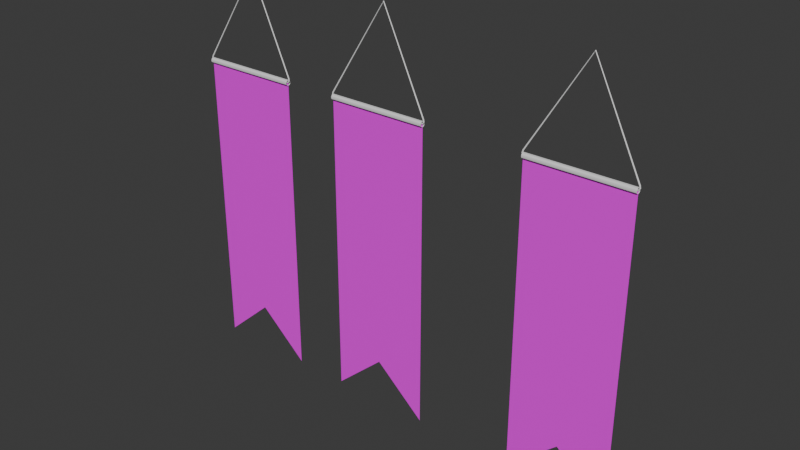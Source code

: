 # Source: BAYRAK.blend  (saved by Blender 4.0.36; exported with 4.5.12 LTS)
import bpy
from mathutils import Matrix  # noqa: F401  (used for matrix-valued properties, if any)

bpy.ops.wm.read_factory_settings(use_empty=True)
scene = bpy.context.scene
scene.name = 'Scene'

# ---- collections
col_collection = bpy.data.collections.new('Collection'); scene.collection.children.link(col_collection)

# ---- images (referenced by path relative to the original .blend; pixels are not part of the script)
import os
ASSET_DIR = os.environ.get("B2B_ASSET_DIR", "")  # directory of the original .blend (textures are referenced by path, not embedded)
HERE = os.path.dirname(os.path.abspath(__file__))  # packed textures are extracted next to this script under _unpacked/

def load_image(name, relpath, width, height, colorspace="sRGB"):
    """Load a texture the original file referenced (path relative to the .blend, or extracted next to this script)."""
    p = next((c for c in (os.path.join(HERE, relpath), os.path.join(ASSET_DIR, relpath)) if relpath and os.path.exists(c)), "")
    if p:
        img = bpy.data.images.load(p, check_existing=True)
        img.name = name
    else:  # same state as the original file: an image datablock whose file is absent (Cycles renders it pink)
        img = bpy.data.images.new(name, width, height)
        img.source = "FILE"
        img.filepath = "//" + (relpath or name)
    img.colorspace_settings.name = colorspace
    return img
img_kirlangic_bayrak_imalati_jpg = load_image('kirlangic-bayrak-imalati.jpg', 'kirlangic-bayrak-imalati.jpg', 1024, 1024, 'sRGB')
img_homepage_img_8_jpg = load_image('homepage_img_8.jpg', 'homepage_img_8.jpg', 1024, 1024, 'sRGB')

# ---- materials (node trees are filled in below, after node groups)
mat_material_001 = bpy.data.materials.new('Material.001')
mat_material_001.use_transparent_shadow = False
mat_material_003 = bpy.data.materials.new('Material.003')
mat_material_003.use_transparent_shadow = False
mat_material_005 = bpy.data.materials.new('Material.005')
mat_material_005.use_transparent_shadow = False

# ---- node groups
ng_auto_smooth = bpy.data.node_groups.new('Auto Smooth', 'GeometryNodeTree')
_s = ng_auto_smooth.interface.new_socket(name='Geometry', in_out='OUTPUT', socket_type='NodeSocketGeometry')
_s = ng_auto_smooth.interface.new_socket(name='Geometry', in_out='INPUT', socket_type='NodeSocketGeometry')
_s = ng_auto_smooth.interface.new_socket(name='Angle', in_out='INPUT', socket_type='NodeSocketFloat')
_s.subtype = 'ANGLE'
_s.min_value = 0.0
_s.max_value = 3.142
ng_auto_smooth.is_modifier = True
_N = ng_auto_smooth.nodes; _L = ng_auto_smooth.links
n0 = _N.new('NodeGroupOutput'); n0.name = 'Group Output'; n0.location = (480, -100)
n1 = _N.new('NodeGroupInput'); n1.name = 'Group Input'; n1.location = (-420, -300)
n2 = _N.new('NodeGroupInput'); n2.name = 'Group Input.001'; n2.location = (-60, -100)
n3 = _N.new('GeometryNodeSetShadeSmooth'); n3.name = 'Set Shade Smooth'; n3.location = (120, -100)
n3.domain = 'EDGE'
n4 = _N.new('GeometryNodeSetShadeSmooth'); n4.name = 'Set Shade Smooth.001'; n4.location = (300, -100)
n5 = _N.new('GeometryNodeInputMeshEdgeAngle'); n5.name = 'Edge Angle'; n5.location = (-420, -220)
n6 = _N.new('GeometryNodeInputEdgeSmooth'); n6.name = 'Is Edge Smooth'; n6.location = (-60, -160)
n7 = _N.new('GeometryNodeInputShadeSmooth'); n7.name = 'Is Face Smooth'; n7.location = (-240, -340)
n8 = _N.new('FunctionNodeBooleanMath'); n8.name = 'Boolean Math'; n8.location = (-60, -220)
n9 = _N.new('FunctionNodeCompare'); n9.name = 'Compare'; n9.location = (-240, -180)
n9.operation = 'LESS_EQUAL'
_L.new(n5.outputs[0], n9.inputs[0])
_L.new(n4.outputs[0], n0.inputs[0])
_L.new(n1.outputs[1], n9.inputs[1])
_L.new(n9.outputs[0], n8.inputs[0])
_L.new(n7.outputs[0], n8.inputs[1])
_L.new(n2.outputs[0], n3.inputs[0])
_L.new(n6.outputs[0], n3.inputs[1])
_L.new(n3.outputs[0], n4.inputs[0])
_L.new(n8.outputs[0], n3.inputs[2])
n0.is_active_output = True

# ---- material node trees
mat_material_001.use_nodes = True; mat_material_001.node_tree.nodes.clear()
_N = mat_material_001.node_tree.nodes; _L = mat_material_001.node_tree.links
n0 = _N.new('ShaderNodeBsdfPrincipled'); n0.name = 'Principled BSDF'; n0.location = (10, 300)
n0.inputs[3].default_value = 1.45
n1 = _N.new('ShaderNodeOutputMaterial'); n1.name = 'Material Output'; n1.location = (300, 300)
n2 = _N.new('ShaderNodeTexImage'); n2.name = 'Image Texture'; n2.location = (-363, 230)
n2.image = img_kirlangic_bayrak_imalati_jpg
_L.new(n0.outputs[0], n1.inputs[0])
_L.new(n2.outputs[0], n0.inputs[0])
n1.is_active_output = True
mat_material_003.use_nodes = True; mat_material_003.node_tree.nodes.clear()
_N = mat_material_003.node_tree.nodes; _L = mat_material_003.node_tree.links
n0 = _N.new('ShaderNodeBsdfPrincipled'); n0.name = 'Principled BSDF'; n0.location = (10, 300)
n0.inputs[0].default_value = (0.09465, 0.09465, 0.09465, 1.0)
n0.inputs[1].default_value = 1.0
n0.inputs[2].default_value = 0.4091
n0.inputs[3].default_value = 1.45
n0.inputs[4].default_value = 0.3909
n1 = _N.new('ShaderNodeOutputMaterial'); n1.name = 'Material Output'; n1.location = (300, 300)
_L.new(n0.outputs[0], n1.inputs[0])
n1.is_active_output = True
mat_material_005.use_nodes = True; mat_material_005.node_tree.nodes.clear()
_N = mat_material_005.node_tree.nodes; _L = mat_material_005.node_tree.links
n0 = _N.new('ShaderNodeBsdfPrincipled'); n0.name = 'Principled BSDF'; n0.location = (10, 300)
n0.inputs[3].default_value = 1.45
n1 = _N.new('ShaderNodeOutputMaterial'); n1.name = 'Material Output'; n1.location = (300, 300)
n2 = _N.new('ShaderNodeTexImage'); n2.name = 'Image Texture'; n2.location = (-363, 230)
n2.image = img_homepage_img_8_jpg
_L.new(n0.outputs[0], n1.inputs[0])
_L.new(n2.outputs[0], n0.inputs[0])
n1.is_active_output = True

# ---- world
world_world = bpy.data.worlds.new('World'); scene.world = world_world
world_world.use_nodes = True; world_world.node_tree.nodes.clear()
_N = world_world.node_tree.nodes; _L = world_world.node_tree.links
n0 = _N.new('ShaderNodeOutputWorld'); n0.name = 'World Output'; n0.location = (300, 300)
n1 = _N.new('ShaderNodeBackground'); n1.name = 'Background'; n1.location = (10, 300)
n1.inputs[0].default_value = (0.05088, 0.05088, 0.05088, 1.0)
_L.new(n1.outputs[0], n0.inputs[0])
n0.is_active_output = True
world_world.color = (0.05088, 0.05088, 0.05088)
world_world.use_sun_shadow = False
world_world.sun_shadow_jitter_overblur = 0.0

# ---- meshes
me_plane = bpy.data.meshes.new('Plane')
me_plane.from_pydata([(-0.6222, -0.00233, -1.843), (0.6222, -0.00233, -1.843), (-0.6222, -0.00233, 1.893), (0.6222, -0.00233, 1.893), (0.0, -0.00233, -1.286), (0.0, -0.00233, 1.893)], [], [(4, 5, 2, 0), (1, 3, 5, 4)])
_uv = me_plane.uv_layers.new(name='UVMap')
_uv.uv.foreach_set('vector', [0.8221, 0.2468, 0.8221, 0.8608, 0.7019, 0.8608, 0.7019, 0.1392, 0.9423, 0.1392, 0.9423, 0.8608, 0.8221, 0.8608, 0.8221, 0.2468])
me_plane.materials.append(mat_material_001)
me_plane.update()
me_plane_002 = bpy.data.meshes.new('Plane.002')
me_plane_002.from_pydata([(-0.6222, 0.02858, 0.0165), (-0.6222, 0.0165, 0.02858), (-0.6222, 1.979e-08, 0.033), (-0.6222, -0.0165, 0.02858), (-0.6222, -0.02858, 0.0165), (-0.6222, -0.033, 0.0), (-0.6222, -0.02858, -0.0165), (-0.6222, -0.0165, -0.02858), (-0.6222, -2.864e-08, -0.033), (-0.6222, 0.0165, -0.02858), (-0.6222, 0.02858, -0.0165), (-0.6222, 0.033, 0.0), (0.6222, 0.02858, 0.0165), (0.6222, 0.0165, 0.02858), (0.6222, 1.979e-08, 0.033), (0.6222, -0.0165, 0.02858), (0.6222, -0.02858, 0.0165), (0.6222, -0.033, 0.0), (0.6222, -0.02858, -0.0165), (0.6222, -0.0165, -0.02858), (0.6222, -2.864e-08, -0.033), (0.6222, 0.0165, -0.02858), (0.6222, 0.02858, -0.0165), (0.6222, 0.033, 0.0), (-0.6222, 0.02662, 0.01537), (-0.6222, 0.01537, 0.02662), (-0.6222, 1.979e-08, 0.03073), (-0.6222, -0.01537, 0.02662), (-0.6222, -0.02662, 0.01537), (-0.6222, -0.03073, -1.871e-09), (-0.6222, -0.02662, -0.01537), (-0.6222, -0.01537, -0.02662), (-0.6222, -2.846e-08, -0.03073), (-0.6222, 0.01537, -0.02662), (-0.6222, 0.02662, -0.01537), (-0.6222, 0.03073, 1.247e-09), (0.6222, 0.02662, 0.01537), (0.6222, 0.01537, 0.02662), (0.6222, 1.979e-08, 0.03073), (0.6222, -0.01537, 0.02662), (0.6222, -0.02662, 0.01537), (0.6222, -0.03073, -1.871e-09), (0.6222, -0.02662, -0.01537), (0.6222, -0.01537, -0.02662), (0.6222, -2.846e-08, -0.03073), (0.6222, 0.01537, -0.02662), (0.6222, 0.02662, -0.01537), (0.6222, 0.03073, 1.247e-09)], [], [(0, 12, 23, 11), (1, 13, 12, 0), (2, 14, 13, 1), (3, 15, 14, 2), (4, 16, 15, 3), (5, 17, 16, 4), (6, 18, 17, 5), (7, 19, 18, 6), (8, 20, 19, 7), (9, 21, 20, 8), (10, 22, 21, 9), (11, 23, 22, 10), (24, 35, 47, 36), (25, 24, 36, 37), (26, 25, 37, 38), (27, 26, 38, 39), (28, 27, 39, 40), (29, 28, 40, 41), (30, 29, 41, 42), (31, 30, 42, 43), (32, 31, 43, 44), (33, 32, 44, 45), (34, 33, 45, 46), (35, 34, 46, 47), (1, 25, 26, 2), (18, 42, 41, 17), (9, 33, 34, 10), (23, 47, 46, 22), (2, 26, 27, 3), (19, 43, 42, 18), (11, 35, 24, 0), (10, 34, 35, 11), (3, 27, 28, 4), (14, 38, 37, 13), (4, 28, 29, 5), (22, 46, 45, 21), (5, 29, 30, 6), (21, 45, 44, 20), (20, 44, 43, 19), (15, 39, 38, 14), (6, 30, 31, 7), (7, 31, 32, 8), (12, 36, 47, 23), (0, 24, 25, 1), (16, 40, 39, 15), (17, 41, 40, 16), (8, 32, 33, 9), (13, 37, 36, 12)])
me_plane_002.polygons.foreach_set('use_smooth', [True] * 48)
_uv = me_plane_002.uv_layers.new(name='UVMap')
_uv.uv.foreach_set('vector', [0.0, 1.0, 1.0, 1.0, 1.0, 0.9167, 0.0, 0.9167, 0.0, 0.08333, 1.0, 0.08333, 1.0, 0.0, 0.0, 0.0, 0.0, 0.1667, 1.0, 0.1667, 1.0, 0.08333, 0.0, 0.08333, 0.0, 0.25, 1.0, 0.25, 1.0, 0.1667, 0.0, 0.1667, 0.0, 0.3333, 1.0, 0.3333, 1.0, 0.25, 0.0, 0.25, 0.0, 0.4167, 1.0, 0.4167, 1.0, 0.3333, 0.0, 0.3333, 0.0, 0.5, 1.0, 0.5, 1.0, 0.4167, 0.0, 0.4167, 0.0, 0.5833, 1.0, 0.5833, 1.0, 0.5, 0.0, 0.5, 0.0, 0.6667, 1.0, 0.6667, 1.0, 0.5833, 0.0, 0.5833, 0.0, 0.75, 1.0, 0.75, 1.0, 0.6667, 0.0, 0.6667, 0.0, 0.8333, 1.0, 0.8333, 1.0, 0.75, 0.0, 0.75, 0.0, 0.9167, 1.0, 0.9167, 1.0, 0.8333, 0.0, 0.8333, 0.0, 1.0, 0.0, 0.9167, 1.0, 0.9167, 1.0, 1.0, 0.0, 0.08333, 0.0, 0.0, 1.0, 0.0, 1.0, 0.08333, 0.0, 0.1667, 0.0, 0.08333, 1.0, 0.08333, 1.0, 0.1667, 0.0, 0.25, 0.0, 0.1667, 1.0, 0.1667, 1.0, 0.25, 0.0, 0.3333, 0.0, 0.25, 1.0, 0.25, 1.0, 0.3333, 0.0, 0.4167, 0.0, 0.3333, 1.0, 0.3333, 1.0, 0.4167, 0.0, 0.5, 0.0, 0.4167, 1.0, 0.4167, 1.0, 0.5, 0.0, 0.5833, 0.0, 0.5, 1.0, 0.5, 1.0, 0.5833, 0.0, 0.6667, 0.0, 0.5833, 1.0, 0.5833, 1.0, 0.6667, 0.0, 0.75, 0.0, 0.6667, 1.0, 0.6667, 1.0, 0.75, 0.0, 0.8333, 0.0, 0.75, 1.0, 0.75, 1.0, 0.8333, 0.0, 0.9167, 0.0, 0.8333, 1.0, 0.8333, 1.0, 0.9167, 0.0, 0.08333, 0.0, 0.08333, 0.0, 0.1667, 0.0, 0.1667, 1.0, 0.5, 1.0, 0.5, 1.0, 0.4167, 1.0, 0.4167, 0.0, 0.75, 0.0, 0.75, 0.0, 0.8333, 0.0, 0.8333, 1.0, 0.9167, 1.0, 0.9167, 1.0, 0.8333, 1.0, 0.8333, 0.0, 0.1667, 0.0, 0.1667, 0.0, 0.25, 0.0, 0.25, 1.0, 0.5833, 1.0, 0.5833, 1.0, 0.5, 1.0, 0.5, 0.0, 0.9167, 0.0, 0.9167, 0.0, 1.0, 0.0, 1.0, 0.0, 0.8333, 0.0, 0.8333, 0.0, 0.9167, 0.0, 0.9167, 0.0, 0.25, 0.0, 0.25, 0.0, 0.3333, 0.0, 0.3333, 1.0, 0.1667, 1.0, 0.1667, 1.0, 0.08333, 1.0, 0.08333, 0.0, 0.3333, 0.0, 0.3333, 0.0, 0.4167, 0.0, 0.4167, 1.0, 0.8333, 1.0, 0.8333, 1.0, 0.75, 1.0, 0.75, 0.0, 0.4167, 0.0, 0.4167, 0.0, 0.5, 0.0, 0.5, 1.0, 0.75, 1.0, 0.75, 1.0, 0.6667, 1.0, 0.6667, 1.0, 0.6667, 1.0, 0.6667, 1.0, 0.5833, 1.0, 0.5833, 1.0, 0.25, 1.0, 0.25, 1.0, 0.1667, 1.0, 0.1667, 0.0, 0.5, 0.0, 0.5, 0.0, 0.5833, 0.0, 0.5833, 0.0, 0.5833, 0.0, 0.5833, 0.0, 0.6667, 0.0, 0.6667, 1.0, 1.0, 1.0, 1.0, 1.0, 0.9167, 1.0, 0.9167, 0.0, 0.0, 0.0, 0.0, 0.0, 0.08333, 0.0, 0.08333, 1.0, 0.3333, 1.0, 0.3333, 1.0, 0.25, 1.0, 0.25, 1.0, 0.4167, 1.0, 0.4167, 1.0, 0.3333, 1.0, 0.3333, 0.0, 0.6667, 0.0, 0.6667, 0.0, 0.75, 0.0, 0.75, 1.0, 0.08333, 1.0, 0.08333, 1.0, 0.0, 1.0, 0.0])
me_plane_002.materials.append(None)
me_plane_002.auto_texspace = False
me_plane_002.update()
me_plane_005 = bpy.data.meshes.new('Plane.005')
me_plane_005.from_pydata([(0.5976, 0.00167, 1.899), (0.5976, -0.00633, 1.899), (0.5985, -0.01033, 1.892), (0.5994, -0.00633, 1.885), (0.5994, 0.00167, 1.885), (0.5985, 0.00567, 1.892), (0.6193, 0.00167, 1.905), (0.6193, -0.00633, 1.905), (0.6235, -0.01033, 1.899), (0.6277, -0.00633, 1.894), (0.6277, 0.00167, 1.894), (0.6235, 0.00567, 1.899), (0.6274, 0.00167, 1.918), (0.6274, -0.00633, 1.918), (0.6343, -0.01033, 1.917), (0.6411, -0.00633, 1.916), (0.6411, 0.00167, 1.916), (0.6343, 0.00567, 1.917), (0.6216, 0.00167, 1.94), (0.6216, -0.00633, 1.94), (0.628, -0.01033, 1.943), (0.6345, -0.00633, 1.945), (0.6345, 0.00167, 1.945), (0.628, 0.00567, 1.943), (-0.6216, 0.00167, 1.94), (-0.6216, -0.00633, 1.94), (-0.628, -0.01033, 1.943), (-0.6345, -0.00633, 1.945), (-0.6345, 0.00167, 1.945), (-0.628, 0.00567, 1.943), (-0.6274, 0.00167, 1.918), (-0.6274, -0.00633, 1.918), (-0.6343, -0.01033, 1.917), (-0.6411, -0.00633, 1.916), (-0.6411, 0.00167, 1.916), (-0.6343, 0.00567, 1.917), (-0.6193, 0.00167, 1.905), (-0.6193, -0.00633, 1.905), (-0.6235, -0.01033, 1.899), (-0.6277, -0.00633, 1.894), (-0.6277, 0.00167, 1.894), (-0.6235, 0.00567, 1.899), (-0.5976, 0.00167, 1.899), (-0.5976, -0.00633, 1.899), (-0.5985, -0.01033, 1.892), (-0.5994, -0.00633, 1.885), (-0.5994, 0.00167, 1.885), (-0.5985, 0.00567, 1.892), (0.001345, 0.00167, 3.034), (-0.001345, 0.00167, 3.034), (0.001345, -0.00633, 3.034), (-0.001345, -0.00633, 3.034), (0.001361, -0.01033, 3.041), (-0.001361, -0.01033, 3.041), (0.001353, -0.00633, 3.047), (-0.001353, -0.00633, 3.047), (0.001353, 0.00167, 3.047), (-0.001353, 0.00167, 3.047), (-0.001361, 0.00567, 3.041), (0.001361, 0.00567, 3.041)], [], [(0, 6, 11, 5), (1, 7, 6, 0), (2, 8, 7, 1), (3, 9, 8, 2), (4, 10, 9, 3), (5, 11, 10, 4), (6, 12, 17, 11), (7, 13, 12, 6), (8, 14, 13, 7), (9, 15, 14, 8), (10, 16, 15, 9), (11, 17, 16, 10), (12, 18, 23, 17), (13, 19, 18, 12), (14, 20, 19, 13), (15, 21, 20, 14), (16, 22, 21, 15), (17, 23, 22, 16), (49, 24, 29, 58), (18, 48, 59, 23), (53, 26, 25, 51), (55, 27, 26, 53), (57, 28, 27, 55), (58, 29, 28, 57), (51, 25, 24, 49), (20, 52, 50, 19), (21, 54, 52, 20), (22, 56, 54, 21), (23, 59, 56, 22), (24, 30, 35, 29), (25, 31, 30, 24), (26, 32, 31, 25), (27, 33, 32, 26), (28, 34, 33, 27), (29, 35, 34, 28), (30, 36, 41, 35), (31, 37, 36, 30), (32, 38, 37, 31), (33, 39, 38, 32), (34, 40, 39, 33), (35, 41, 40, 34), (36, 42, 47, 41), (37, 43, 42, 36), (38, 44, 43, 37), (39, 45, 44, 38), (40, 46, 45, 39), (41, 47, 46, 40), (42, 0, 5, 47), (43, 1, 0, 42), (44, 2, 1, 43), (45, 3, 2, 44), (46, 4, 3, 45), (47, 5, 4, 46), (49, 58, 59, 48), (48, 50, 51, 49), (50, 52, 53, 51), (52, 54, 55, 53), (54, 56, 57, 55), (56, 59, 58, 57), (19, 50, 48, 18)])
_uv = me_plane_005.uv_layers.new(name='UVMap')
_uv.uv.foreach_set('vector', [0.0, 1.0, 0.1111, 1.0, 0.1111, 0.8333, 0.0, 0.8333, 0.0, 0.1667, 0.1111, 0.1667, 0.1111, 0.0, 0.0, 0.0, 0.0, 0.3333, 0.1111, 0.3333, 0.1111, 0.1667, 0.0, 0.1667, 0.0, 0.5, 0.1111, 0.5, 0.1111, 0.3333, 0.0, 0.3333, 0.0, 0.6667, 0.1111, 0.6667, 0.1111, 0.5, 0.0, 0.5, 0.0, 0.8333, 0.1111, 0.8333, 0.1111, 0.6667, 0.0, 0.6667, 0.1111, 1.0, 0.2222, 1.0, 0.2222, 0.8333, 0.1111, 0.8333, 0.1111, 0.1667, 0.2222, 0.1667, 0.2222, 0.0, 0.1111, 0.0, 0.1111, 0.3333, 0.2222, 0.3333, 0.2222, 0.1667, 0.1111, 0.1667, 0.1111, 0.5, 0.2222, 0.5, 0.2222, 0.3333, 0.1111, 0.3333, 0.1111, 0.6667, 0.2222, 0.6667, 0.2222, 0.5, 0.1111, 0.5, 0.1111, 0.8333, 0.2222, 0.8333, 0.2222, 0.6667, 0.1111, 0.6667, 0.2222, 1.0, 0.3333, 1.0, 0.3333, 0.8333, 0.2222, 0.8333, 0.2222, 0.1667, 0.3333, 0.1667, 0.3333, 0.0, 0.2222, 0.0, 0.2222, 0.3333, 0.3333, 0.3333, 0.3333, 0.1667, 0.2222, 0.1667, 0.2222, 0.5, 0.3333, 0.5, 0.3333, 0.3333, 0.2222, 0.3333, 0.2222, 0.6667, 0.3333, 0.6667, 0.3333, 0.5, 0.2222, 0.5, 0.2222, 0.8333, 0.3333, 0.8333, 0.3333, 0.6667, 0.2222, 0.6667, 0.4447, 1.0, 0.5556, 1.0, 0.5556, 0.8333, 0.4447, 0.8333, 0.3333, 1.0, 0.4442, 1.0, 0.4442, 0.8333, 0.3333, 0.8333, 0.4447, 0.3333, 0.5556, 0.3333, 0.5556, 0.1667, 0.4447, 0.1667, 0.4447, 0.5, 0.5556, 0.5, 0.5556, 0.3333, 0.4447, 0.3333, 0.4447, 0.6667, 0.5556, 0.6667, 0.5556, 0.5, 0.4447, 0.5, 0.4447, 0.8333, 0.5556, 0.8333, 0.5556, 0.6667, 0.4447, 0.6667, 0.4447, 0.1667, 0.5556, 0.1667, 0.5556, 0.0, 0.4447, 0.0, 0.3333, 0.3333, 0.4442, 0.3333, 0.4442, 0.1667, 0.3333, 0.1667, 0.3333, 0.5, 0.4442, 0.5, 0.4442, 0.3333, 0.3333, 0.3333, 0.3333, 0.6667, 0.4442, 0.6667, 0.4442, 0.5, 0.3333, 0.5, 0.3333, 0.8333, 0.4442, 0.8333, 0.4442, 0.6667, 0.3333, 0.6667, 0.5556, 1.0, 0.6667, 1.0, 0.6667, 0.8333, 0.5556, 0.8333, 0.5556, 0.1667, 0.6667, 0.1667, 0.6667, 0.0, 0.5556, 0.0, 0.5556, 0.3333, 0.6667, 0.3333, 0.6667, 0.1667, 0.5556, 0.1667, 0.5556, 0.5, 0.6667, 0.5, 0.6667, 0.3333, 0.5556, 0.3333, 0.5556, 0.6667, 0.6667, 0.6667, 0.6667, 0.5, 0.5556, 0.5, 0.5556, 0.8333, 0.6667, 0.8333, 0.6667, 0.6667, 0.5556, 0.6667, 0.6667, 1.0, 0.7778, 1.0, 0.7778, 0.8333, 0.6667, 0.8333, 0.6667, 0.1667, 0.7778, 0.1667, 0.7778, 0.0, 0.6667, 0.0, 0.6667, 0.3333, 0.7778, 0.3333, 0.7778, 0.1667, 0.6667, 0.1667, 0.6667, 0.5, 0.7778, 0.5, 0.7778, 0.3333, 0.6667, 0.3333, 0.6667, 0.6667, 0.7778, 0.6667, 0.7778, 0.5, 0.6667, 0.5, 0.6667, 0.8333, 0.7778, 0.8333, 0.7778, 0.6667, 0.6667, 0.6667, 0.7778, 1.0, 0.8889, 1.0, 0.8889, 0.8333, 0.7778, 0.8333, 0.7778, 0.1667, 0.8889, 0.1667, 0.8889, 0.0, 0.7778, 0.0, 0.7778, 0.3333, 0.8889, 0.3333, 0.8889, 0.1667, 0.7778, 0.1667, 0.7778, 0.5, 0.8889, 0.5, 0.8889, 0.3333, 0.7778, 0.3333, 0.7778, 0.6667, 0.8889, 0.6667, 0.8889, 0.5, 0.7778, 0.5, 0.7778, 0.8333, 0.8889, 0.8333, 0.8889, 0.6667, 0.7778, 0.6667, 0.8889, 1.0, 1.0, 1.0, 1.0, 0.8333, 0.8889, 0.8333, 0.8889, 0.1667, 1.0, 0.1667, 1.0, 0.0, 0.8889, 0.0, 0.8889, 0.3333, 1.0, 0.3333, 1.0, 0.1667, 0.8889, 0.1667, 0.8889, 0.5, 1.0, 0.5, 1.0, 0.3333, 0.8889, 0.3333, 0.8889, 0.6667, 1.0, 0.6667, 1.0, 0.5, 0.8889, 0.5, 0.8889, 0.8333, 1.0, 0.8333, 1.0, 0.6667, 0.8889, 0.6667, 0.4447, 1.0, 0.4447, 0.8333, 0.4442, 0.8333, 0.4442, 1.0, 0.4442, 0.0, 0.4442, 0.1667, 0.4447, 0.1667, 0.4447, 0.0, 0.4442, 0.1667, 0.4442, 0.3333, 0.4447, 0.3333, 0.4447, 0.1667, 0.4442, 0.3333, 0.4442, 0.5, 0.4447, 0.5, 0.4447, 0.3333, 0.4442, 0.5, 0.4442, 0.6667, 0.4447, 0.6667, 0.4447, 0.5, 0.4442, 0.6667, 0.4442, 0.8333, 0.4447, 0.8333, 0.4447, 0.6667, 0.3333, 0.1667, 0.4442, 0.1667, 0.4442, 0.0, 0.3333, 0.0])
me_plane_005.auto_texspace = False
me_plane_005.update()
me_plane_006 = bpy.data.meshes.new('Plane.006')
me_plane_006.from_pydata([(4.967e-09, 1.0, 1.726), (-0.5, 0.866, 1.726), (-0.866, 0.5, 1.726), (-1.0, 3.039e-08, 1.726), (-0.866, -0.5, 1.726), (-0.5, -0.866, 1.726), (4.967e-09, -1.0, 1.726), (0.5, -0.866, 1.726), (0.866, -0.5, 1.726), (1.0, 3.039e-08, 1.726), (0.866, 0.5, 1.726), (0.5, 0.866, 1.726), (-0.2537, 0.4394, 1.093), (4.967e-09, 0.5073, 1.093), (-0.4394, 0.2537, 1.093), (-0.5073, 3.039e-08, 1.093), (-0.4394, -0.2537, 1.093), (-0.2537, -0.4394, 1.093), (4.967e-09, -0.5073, 1.093), (0.2537, -0.4394, 1.093), (0.4394, -0.2537, 1.093), (0.5073, 3.039e-08, 1.093), (0.4394, 0.2537, 1.093), (0.2537, 0.4394, 1.093), (-0.5, 0.866, 1.093), (4.967e-09, 1.0, 1.093), (-0.866, 0.5, 1.093), (-1.0, 3.039e-08, 1.093), (-0.866, -0.5, 1.093), (-0.5, -0.866, 1.093), (4.967e-09, -1.0, 1.093), (0.5, -0.866, 1.093), (0.866, -0.5, 1.093), (1.0, 3.039e-08, 1.093), (0.866, 0.5, 1.093), (0.5, 0.866, 1.093), (-0.2537, 0.4394, -6.516), (4.967e-09, 0.5073, -6.516), (-0.4394, 0.2537, -6.516), (-0.5073, -3.022e-07, -6.516), (-0.4394, -0.2537, -6.516), (-0.2537, -0.4394, -6.516), (4.967e-09, -0.5073, -6.516), (0.2537, -0.4394, -6.516), (0.4394, -0.2537, -6.516), (0.5073, -3.022e-07, -6.516), (0.4394, 0.2537, -6.516), (0.2537, 0.4394, -6.516)], [], [(1, 2, 3, 4, 5, 6, 7, 8, 9, 10, 11, 0), (22, 46, 47, 23), (3, 27, 28, 4), (10, 34, 35, 11), (0, 25, 24, 1), (7, 31, 32, 8), (4, 28, 29, 5), (11, 35, 25, 0), (1, 24, 26, 2), (8, 32, 33, 9), (5, 29, 30, 6), (2, 26, 27, 3), (9, 33, 34, 10), (6, 30, 31, 7), (12, 24, 25, 13), (14, 26, 24, 12), (15, 27, 26, 14), (16, 28, 27, 15), (17, 29, 28, 16), (18, 30, 29, 17), (19, 31, 30, 18), (20, 32, 31, 19), (21, 33, 32, 20), (22, 34, 33, 21), (23, 35, 34, 22), (13, 25, 35, 23), (13, 37, 36, 12), (19, 43, 44, 20), (16, 40, 41, 17), (23, 47, 37, 13), (12, 36, 38, 14), (20, 44, 45, 21), (17, 41, 42, 18), (14, 38, 39, 15), (21, 45, 46, 22), (18, 42, 43, 19), (15, 39, 40, 16)])
me_plane_006.polygons.foreach_set('use_smooth', [True] * 37)
_uv = me_plane_006.uv_layers.new(name='UVMap')
_uv.uv.foreach_set('vector', [0.0, 0.0, 0.0, 0.0, 0.0, 0.0, 0.0, 0.0, 0.0, 0.0, 0.0, 0.0, 0.0, 0.0, 0.0, 0.0, 0.0, 0.0, 0.0, 0.0, 0.0, 0.0, 0.0, 0.0, 0.0, 0.0, 0.0, 0.0, 0.0, 0.0, 0.0, 0.0, 0.0, 0.0, 0.0, 0.0, 0.0, 0.0, 0.0, 0.0, 0.0, 0.0, 0.0, 0.0, 0.0, 0.0, 0.0, 0.0, 0.0, 0.0, 0.0, 0.0, 0.0, 0.0, 0.0, 0.0, 0.0, 0.0, 0.0, 0.0, 0.0, 0.0, 0.0, 0.0, 0.0, 0.0, 0.0, 0.0, 0.0, 0.0, 0.0, 0.0, 0.0, 0.0, 0.0, 0.0, 0.0, 0.0, 0.0, 0.0, 0.0, 0.0, 0.0, 0.0, 0.0, 0.0, 0.0, 0.0, 0.0, 0.0, 0.0, 0.0, 0.0, 0.0, 0.0, 0.0, 0.0, 0.0, 0.0, 0.0, 0.0, 0.0, 0.0, 0.0, 0.0, 0.0, 0.0, 0.0, 0.0, 0.0, 0.0, 0.0, 0.0, 0.0, 0.0, 0.0, 0.0, 0.0, 0.0, 0.0, 0.0, 0.0, 0.0, 0.0, 0.0, 0.0, 0.0, 0.0, 0.0, 0.0, 0.0, 0.0, 0.0, 0.0, 0.0, 0.0, 0.0, 0.0, 0.0, 0.0, 0.0, 0.0, 0.0, 0.0, 0.0, 0.0, 0.0, 0.0, 0.0, 0.0, 0.0, 0.0, 0.0, 0.0, 0.0, 0.0, 0.0, 0.0, 0.0, 0.0, 0.0, 0.0, 0.0, 0.0, 0.0, 0.0, 0.0, 0.0, 0.0, 0.0, 0.0, 0.0, 0.0, 0.0, 0.0, 0.0, 0.0, 0.0, 0.0, 0.0, 0.0, 0.0, 0.0, 0.0, 0.0, 0.0, 0.0, 0.0, 0.0, 0.0, 0.0, 0.0, 0.0, 0.0, 0.0, 0.0, 0.0, 0.0, 0.0, 0.0, 0.0, 0.0, 0.0, 0.0, 0.0, 0.0, 0.0, 0.0, 0.0, 0.0, 0.0, 0.0, 0.0, 0.0, 0.0, 0.0, 0.0, 0.0, 0.0, 0.0, 0.0, 0.0, 0.0, 0.0, 0.0, 0.0, 0.0, 0.0, 0.0, 0.0, 0.0, 0.0, 0.0, 0.0, 0.0, 0.0, 0.0, 0.0, 0.0, 0.0, 0.0, 0.0, 0.0, 0.0, 0.0, 0.0, 0.0, 0.0, 0.0, 0.0, 0.0, 0.0, 0.0, 0.0, 0.0, 0.0, 0.0, 0.0, 0.0, 0.0, 0.0, 0.0, 0.0, 0.0, 0.0, 0.0, 0.0, 0.0, 0.0, 0.0, 0.0, 0.0, 0.0, 0.0, 0.0, 0.0, 0.0, 0.0, 0.0, 0.0, 0.0, 0.0, 0.0, 0.0, 0.0, 0.0, 0.0, 0.0, 0.0, 0.0, 0.0, 0.0, 0.0, 0.0, 0.0, 0.0, 0.0, 0.0, 0.0, 0.0, 0.0, 0.0, 0.0, 0.0, 0.0, 0.0, 0.0, 0.0, 0.0, 0.0, 0.0, 0.0])
me_plane_006.materials.append(mat_material_003)
me_plane_006.auto_texspace = False
me_plane_006.update()
me_plane_007 = bpy.data.meshes.new('Plane.007')
me_plane_007.from_pydata([(-0.6222, -0.00233, -1.843), (0.6222, -0.00233, -1.843), (-0.6222, -0.00233, 1.893), (0.6222, -0.00233, 1.893), (0.0, -0.00233, -1.286), (0.0, -0.00233, 1.893), (0.0, -0.00233, 1.859), (-0.6222, -0.00233, 1.859), (0.6222, -0.00233, 1.859)], [], [(6, 5, 2, 7), (8, 3, 5, 6), (1, 8, 6, 4), (4, 6, 7, 0)])
_uv = me_plane_007.uv_layers.new(name='UVMap')
_uv.uv.foreach_set('vector', [0.4943, 0.9664, 0.4943, 0.972, 0.3899, 0.972, 0.3899, 0.9664, 0.5987, 0.9664, 0.5987, 0.972, 0.4943, 0.972, 0.4943, 0.9664, 0.5987, 0.2218, 0.5987, 0.8429, 0.4943, 0.8429, 0.4943, 0.3153, 0.4943, 0.3153, 0.4943, 0.8429, 0.3899, 0.8429, 0.3899, 0.2218])
me_plane_007.materials.append(mat_material_001)
me_plane_007.update()
me_plane_008 = bpy.data.meshes.new('Plane.008')
me_plane_008.from_pydata([(-0.6222, 0.02858, 0.0165), (-0.6222, 0.0165, 0.02858), (-0.6222, 2.026e-08, 0.033), (-0.6222, -0.0165, 0.02858), (-0.6222, -0.02858, 0.0165), (-0.6222, -0.033, 0.0), (-0.6222, -0.02858, -0.0165), (-0.6222, -0.0165, -0.02858), (-0.6222, -2.817e-08, -0.033), (-0.6222, 0.0165, -0.02858), (-0.6222, 0.02858, -0.0165), (-0.6222, 0.033, 0.0), (0.6222, 0.02858, 0.0165), (0.6222, 0.0165, 0.02858), (0.6222, 2.026e-08, 0.033), (0.6222, -0.0165, 0.02858), (0.6222, -0.02858, 0.0165), (0.6222, -0.033, 0.0), (0.6222, -0.02858, -0.0165), (0.6222, -0.0165, -0.02858), (0.6222, -2.817e-08, -0.033), (0.6222, 0.0165, -0.02858), (0.6222, 0.02858, -0.0165), (0.6222, 0.033, 0.0), (-0.6222, 0.02662, 0.01537), (-0.6222, 0.01537, 0.02662), (-0.6222, 2.026e-08, 0.03073), (-0.6222, -0.01537, 0.02662), (-0.6222, -0.02662, 0.01537), (-0.6222, -0.03073, -1.871e-09), (-0.6222, -0.02662, -0.01537), (-0.6222, -0.01537, -0.02662), (-0.6222, -2.799e-08, -0.03073), (-0.6222, 0.01537, -0.02662), (-0.6222, 0.02662, -0.01537), (-0.6222, 0.03073, 1.247e-09), (0.6222, 0.02662, 0.01537), (0.6222, 0.01537, 0.02662), (0.6222, 2.026e-08, 0.03073), (0.6222, -0.01537, 0.02662), (0.6222, -0.02662, 0.01537), (0.6222, -0.03073, -1.871e-09), (0.6222, -0.02662, -0.01537), (0.6222, -0.01537, -0.02662), (0.6222, -2.799e-08, -0.03073), (0.6222, 0.01537, -0.02662), (0.6222, 0.02662, -0.01537), (0.6222, 0.03073, 1.247e-09)], [], [(0, 12, 23, 11), (1, 13, 12, 0), (2, 14, 13, 1), (3, 15, 14, 2), (4, 16, 15, 3), (5, 17, 16, 4), (6, 18, 17, 5), (7, 19, 18, 6), (8, 20, 19, 7), (9, 21, 20, 8), (10, 22, 21, 9), (11, 23, 22, 10), (24, 35, 47, 36), (25, 24, 36, 37), (26, 25, 37, 38), (27, 26, 38, 39), (28, 27, 39, 40), (29, 28, 40, 41), (30, 29, 41, 42), (31, 30, 42, 43), (32, 31, 43, 44), (33, 32, 44, 45), (34, 33, 45, 46), (35, 34, 46, 47), (13, 37, 36, 12), (1, 25, 26, 2), (18, 42, 41, 17), (9, 33, 34, 10), (23, 47, 46, 22), (2, 26, 27, 3), (19, 43, 42, 18), (11, 35, 24, 0), (10, 34, 35, 11), (3, 27, 28, 4), (14, 38, 37, 13), (4, 28, 29, 5), (22, 46, 45, 21), (5, 29, 30, 6), (21, 45, 44, 20), (20, 44, 43, 19), (15, 39, 38, 14), (6, 30, 31, 7), (7, 31, 32, 8), (12, 36, 47, 23), (0, 24, 25, 1), (16, 40, 39, 15), (17, 41, 40, 16), (8, 32, 33, 9)])
me_plane_008.polygons.foreach_set('use_smooth', [True] * 48)
_uv = me_plane_008.uv_layers.new(name='UVMap')
_uv.uv.foreach_set('vector', [0.0, 1.0, 1.0, 1.0, 1.0, 0.9167, 0.0, 0.9167, 0.0, 0.08333, 1.0, 0.08333, 1.0, 0.0, 0.0, 0.0, 0.0, 0.1667, 1.0, 0.1667, 1.0, 0.08333, 0.0, 0.08333, 0.0, 0.25, 1.0, 0.25, 1.0, 0.1667, 0.0, 0.1667, 0.0, 0.3333, 1.0, 0.3333, 1.0, 0.25, 0.0, 0.25, 0.0, 0.4167, 1.0, 0.4167, 1.0, 0.3333, 0.0, 0.3333, 0.0, 0.5, 1.0, 0.5, 1.0, 0.4167, 0.0, 0.4167, 0.0, 0.5833, 1.0, 0.5833, 1.0, 0.5, 0.0, 0.5, 0.0, 0.6667, 1.0, 0.6667, 1.0, 0.5833, 0.0, 0.5833, 0.0, 0.75, 1.0, 0.75, 1.0, 0.6667, 0.0, 0.6667, 0.0, 0.8333, 1.0, 0.8333, 1.0, 0.75, 0.0, 0.75, 0.0, 0.9167, 1.0, 0.9167, 1.0, 0.8333, 0.0, 0.8333, 0.0, 1.0, 0.0, 0.9167, 1.0, 0.9167, 1.0, 1.0, 0.0, 0.08333, 0.0, 0.0, 1.0, 0.0, 1.0, 0.08333, 0.0, 0.1667, 0.0, 0.08333, 1.0, 0.08333, 1.0, 0.1667, 0.0, 0.25, 0.0, 0.1667, 1.0, 0.1667, 1.0, 0.25, 0.0, 0.3333, 0.0, 0.25, 1.0, 0.25, 1.0, 0.3333, 0.0, 0.4167, 0.0, 0.3333, 1.0, 0.3333, 1.0, 0.4167, 0.0, 0.5, 0.0, 0.4167, 1.0, 0.4167, 1.0, 0.5, 0.0, 0.5833, 0.0, 0.5, 1.0, 0.5, 1.0, 0.5833, 0.0, 0.6667, 0.0, 0.5833, 1.0, 0.5833, 1.0, 0.6667, 0.0, 0.75, 0.0, 0.6667, 1.0, 0.6667, 1.0, 0.75, 0.0, 0.8333, 0.0, 0.75, 1.0, 0.75, 1.0, 0.8333, 0.0, 0.9167, 0.0, 0.8333, 1.0, 0.8333, 1.0, 0.9167, 1.0, 0.08333, 1.0, 0.08333, 1.0, 0.0, 1.0, 0.0, 0.0, 0.08333, 0.0, 0.08333, 0.0, 0.1667, 0.0, 0.1667, 1.0, 0.5, 1.0, 0.5, 1.0, 0.4167, 1.0, 0.4167, 0.0, 0.75, 0.0, 0.75, 0.0, 0.8333, 0.0, 0.8333, 1.0, 0.9167, 1.0, 0.9167, 1.0, 0.8333, 1.0, 0.8333, 0.0, 0.1667, 0.0, 0.1667, 0.0, 0.25, 0.0, 0.25, 1.0, 0.5833, 1.0, 0.5833, 1.0, 0.5, 1.0, 0.5, 0.0, 0.9167, 0.0, 0.9167, 0.0, 1.0, 0.0, 1.0, 0.0, 0.8333, 0.0, 0.8333, 0.0, 0.9167, 0.0, 0.9167, 0.0, 0.25, 0.0, 0.25, 0.0, 0.3333, 0.0, 0.3333, 1.0, 0.1667, 1.0, 0.1667, 1.0, 0.08333, 1.0, 0.08333, 0.0, 0.3333, 0.0, 0.3333, 0.0, 0.4167, 0.0, 0.4167, 1.0, 0.8333, 1.0, 0.8333, 1.0, 0.75, 1.0, 0.75, 0.0, 0.4167, 0.0, 0.4167, 0.0, 0.5, 0.0, 0.5, 1.0, 0.75, 1.0, 0.75, 1.0, 0.6667, 1.0, 0.6667, 1.0, 0.6667, 1.0, 0.6667, 1.0, 0.5833, 1.0, 0.5833, 1.0, 0.25, 1.0, 0.25, 1.0, 0.1667, 1.0, 0.1667, 0.0, 0.5, 0.0, 0.5, 0.0, 0.5833, 0.0, 0.5833, 0.0, 0.5833, 0.0, 0.5833, 0.0, 0.6667, 0.0, 0.6667, 1.0, 1.0, 1.0, 1.0, 1.0, 0.9167, 1.0, 0.9167, 0.0, 0.0, 0.0, 0.0, 0.0, 0.08333, 0.0, 0.08333, 1.0, 0.3333, 1.0, 0.3333, 1.0, 0.25, 1.0, 0.25, 1.0, 0.4167, 1.0, 0.4167, 1.0, 0.3333, 1.0, 0.3333, 0.0, 0.6667, 0.0, 0.6667, 0.0, 0.75, 0.0, 0.75])
me_plane_008.materials.append(None)
me_plane_008.auto_texspace = False
me_plane_008.update()
me_plane_009 = bpy.data.meshes.new('Plane.009')
me_plane_009.from_pydata([(0.5976, 0.00167, 1.899), (0.5976, -0.00633, 1.899), (0.5985, -0.01033, 1.892), (0.5994, -0.00633, 1.885), (0.5994, 0.00167, 1.885), (0.5985, 0.00567, 1.892), (0.6193, 0.00167, 1.905), (0.6193, -0.00633, 1.905), (0.6235, -0.01033, 1.899), (0.6277, -0.00633, 1.894), (0.6277, 0.00167, 1.894), (0.6235, 0.00567, 1.899), (0.6274, 0.00167, 1.918), (0.6274, -0.00633, 1.918), (0.6343, -0.01033, 1.917), (0.6411, -0.00633, 1.916), (0.6411, 0.00167, 1.916), (0.6343, 0.00567, 1.917), (0.6216, 0.00167, 1.94), (0.6216, -0.00633, 1.94), (0.628, -0.01033, 1.943), (0.6345, -0.00633, 1.945), (0.6345, 0.00167, 1.945), (0.628, 0.00567, 1.943), (-0.6216, 0.00167, 1.94), (-0.6216, -0.00633, 1.94), (-0.628, -0.01033, 1.943), (-0.6345, -0.00633, 1.945), (-0.6345, 0.00167, 1.945), (-0.628, 0.00567, 1.943), (-0.6274, 0.00167, 1.918), (-0.6274, -0.00633, 1.918), (-0.6343, -0.01033, 1.917), (-0.6411, -0.00633, 1.916), (-0.6411, 0.00167, 1.916), (-0.6343, 0.00567, 1.917), (-0.6193, 0.00167, 1.905), (-0.6193, -0.00633, 1.905), (-0.6235, -0.01033, 1.899), (-0.6277, -0.00633, 1.894), (-0.6277, 0.00167, 1.894), (-0.6235, 0.00567, 1.899), (-0.5976, 0.00167, 1.899), (-0.5976, -0.00633, 1.899), (-0.5985, -0.01033, 1.892), (-0.5994, -0.00633, 1.885), (-0.5994, 0.00167, 1.885), (-0.5985, 0.00567, 1.892), (0.001345, 0.00167, 3.034), (-0.001345, 0.00167, 3.034), (0.001345, -0.00633, 3.034), (-0.001345, -0.00633, 3.034), (0.001361, -0.01033, 3.041), (-0.001361, -0.01033, 3.041), (0.001353, -0.00633, 3.047), (-0.001353, -0.00633, 3.047), (0.001353, 0.00167, 3.047), (-0.001353, 0.00167, 3.047), (-0.001361, 0.00567, 3.041), (0.001361, 0.00567, 3.041)], [], [(0, 6, 11, 5), (1, 7, 6, 0), (2, 8, 7, 1), (3, 9, 8, 2), (4, 10, 9, 3), (5, 11, 10, 4), (6, 12, 17, 11), (7, 13, 12, 6), (8, 14, 13, 7), (9, 15, 14, 8), (10, 16, 15, 9), (11, 17, 16, 10), (12, 18, 23, 17), (13, 19, 18, 12), (14, 20, 19, 13), (15, 21, 20, 14), (16, 22, 21, 15), (17, 23, 22, 16), (49, 24, 29, 58), (18, 48, 59, 23), (53, 26, 25, 51), (55, 27, 26, 53), (57, 28, 27, 55), (58, 29, 28, 57), (51, 25, 24, 49), (20, 52, 50, 19), (21, 54, 52, 20), (22, 56, 54, 21), (23, 59, 56, 22), (24, 30, 35, 29), (25, 31, 30, 24), (26, 32, 31, 25), (27, 33, 32, 26), (28, 34, 33, 27), (29, 35, 34, 28), (30, 36, 41, 35), (31, 37, 36, 30), (32, 38, 37, 31), (33, 39, 38, 32), (34, 40, 39, 33), (35, 41, 40, 34), (36, 42, 47, 41), (37, 43, 42, 36), (38, 44, 43, 37), (39, 45, 44, 38), (40, 46, 45, 39), (41, 47, 46, 40), (42, 0, 5, 47), (43, 1, 0, 42), (44, 2, 1, 43), (45, 3, 2, 44), (46, 4, 3, 45), (47, 5, 4, 46), (49, 58, 59, 48), (48, 50, 51, 49), (50, 52, 53, 51), (52, 54, 55, 53), (54, 56, 57, 55), (56, 59, 58, 57), (19, 50, 48, 18)])
_uv = me_plane_009.uv_layers.new(name='UVMap')
_uv.uv.foreach_set('vector', [0.0, 1.0, 0.1111, 1.0, 0.1111, 0.8333, 0.0, 0.8333, 0.0, 0.1667, 0.1111, 0.1667, 0.1111, 0.0, 0.0, 0.0, 0.0, 0.3333, 0.1111, 0.3333, 0.1111, 0.1667, 0.0, 0.1667, 0.0, 0.5, 0.1111, 0.5, 0.1111, 0.3333, 0.0, 0.3333, 0.0, 0.6667, 0.1111, 0.6667, 0.1111, 0.5, 0.0, 0.5, 0.0, 0.8333, 0.1111, 0.8333, 0.1111, 0.6667, 0.0, 0.6667, 0.1111, 1.0, 0.2222, 1.0, 0.2222, 0.8333, 0.1111, 0.8333, 0.1111, 0.1667, 0.2222, 0.1667, 0.2222, 0.0, 0.1111, 0.0, 0.1111, 0.3333, 0.2222, 0.3333, 0.2222, 0.1667, 0.1111, 0.1667, 0.1111, 0.5, 0.2222, 0.5, 0.2222, 0.3333, 0.1111, 0.3333, 0.1111, 0.6667, 0.2222, 0.6667, 0.2222, 0.5, 0.1111, 0.5, 0.1111, 0.8333, 0.2222, 0.8333, 0.2222, 0.6667, 0.1111, 0.6667, 0.2222, 1.0, 0.3333, 1.0, 0.3333, 0.8333, 0.2222, 0.8333, 0.2222, 0.1667, 0.3333, 0.1667, 0.3333, 0.0, 0.2222, 0.0, 0.2222, 0.3333, 0.3333, 0.3333, 0.3333, 0.1667, 0.2222, 0.1667, 0.2222, 0.5, 0.3333, 0.5, 0.3333, 0.3333, 0.2222, 0.3333, 0.2222, 0.6667, 0.3333, 0.6667, 0.3333, 0.5, 0.2222, 0.5, 0.2222, 0.8333, 0.3333, 0.8333, 0.3333, 0.6667, 0.2222, 0.6667, 0.4447, 1.0, 0.5556, 1.0, 0.5556, 0.8333, 0.4447, 0.8333, 0.3333, 1.0, 0.4442, 1.0, 0.4442, 0.8333, 0.3333, 0.8333, 0.4447, 0.3333, 0.5556, 0.3333, 0.5556, 0.1667, 0.4447, 0.1667, 0.4447, 0.5, 0.5556, 0.5, 0.5556, 0.3333, 0.4447, 0.3333, 0.4447, 0.6667, 0.5556, 0.6667, 0.5556, 0.5, 0.4447, 0.5, 0.4447, 0.8333, 0.5556, 0.8333, 0.5556, 0.6667, 0.4447, 0.6667, 0.4447, 0.1667, 0.5556, 0.1667, 0.5556, 0.0, 0.4447, 0.0, 0.3333, 0.3333, 0.4442, 0.3333, 0.4442, 0.1667, 0.3333, 0.1667, 0.3333, 0.5, 0.4442, 0.5, 0.4442, 0.3333, 0.3333, 0.3333, 0.3333, 0.6667, 0.4442, 0.6667, 0.4442, 0.5, 0.3333, 0.5, 0.3333, 0.8333, 0.4442, 0.8333, 0.4442, 0.6667, 0.3333, 0.6667, 0.5556, 1.0, 0.6667, 1.0, 0.6667, 0.8333, 0.5556, 0.8333, 0.5556, 0.1667, 0.6667, 0.1667, 0.6667, 0.0, 0.5556, 0.0, 0.5556, 0.3333, 0.6667, 0.3333, 0.6667, 0.1667, 0.5556, 0.1667, 0.5556, 0.5, 0.6667, 0.5, 0.6667, 0.3333, 0.5556, 0.3333, 0.5556, 0.6667, 0.6667, 0.6667, 0.6667, 0.5, 0.5556, 0.5, 0.5556, 0.8333, 0.6667, 0.8333, 0.6667, 0.6667, 0.5556, 0.6667, 0.6667, 1.0, 0.7778, 1.0, 0.7778, 0.8333, 0.6667, 0.8333, 0.6667, 0.1667, 0.7778, 0.1667, 0.7778, 0.0, 0.6667, 0.0, 0.6667, 0.3333, 0.7778, 0.3333, 0.7778, 0.1667, 0.6667, 0.1667, 0.6667, 0.5, 0.7778, 0.5, 0.7778, 0.3333, 0.6667, 0.3333, 0.6667, 0.6667, 0.7778, 0.6667, 0.7778, 0.5, 0.6667, 0.5, 0.6667, 0.8333, 0.7778, 0.8333, 0.7778, 0.6667, 0.6667, 0.6667, 0.7778, 1.0, 0.8889, 1.0, 0.8889, 0.8333, 0.7778, 0.8333, 0.7778, 0.1667, 0.8889, 0.1667, 0.8889, 0.0, 0.7778, 0.0, 0.7778, 0.3333, 0.8889, 0.3333, 0.8889, 0.1667, 0.7778, 0.1667, 0.7778, 0.5, 0.8889, 0.5, 0.8889, 0.3333, 0.7778, 0.3333, 0.7778, 0.6667, 0.8889, 0.6667, 0.8889, 0.5, 0.7778, 0.5, 0.7778, 0.8333, 0.8889, 0.8333, 0.8889, 0.6667, 0.7778, 0.6667, 0.8889, 1.0, 1.0, 1.0, 1.0, 0.8333, 0.8889, 0.8333, 0.8889, 0.1667, 1.0, 0.1667, 1.0, 0.0, 0.8889, 0.0, 0.8889, 0.3333, 1.0, 0.3333, 1.0, 0.1667, 0.8889, 0.1667, 0.8889, 0.5, 1.0, 0.5, 1.0, 0.3333, 0.8889, 0.3333, 0.8889, 0.6667, 1.0, 0.6667, 1.0, 0.5, 0.8889, 0.5, 0.8889, 0.8333, 1.0, 0.8333, 1.0, 0.6667, 0.8889, 0.6667, 0.4447, 1.0, 0.4447, 0.8333, 0.4442, 0.8333, 0.4442, 1.0, 0.4442, 0.0, 0.4442, 0.1667, 0.4447, 0.1667, 0.4447, 0.0, 0.4442, 0.1667, 0.4442, 0.3333, 0.4447, 0.3333, 0.4447, 0.1667, 0.4442, 0.3333, 0.4442, 0.5, 0.4447, 0.5, 0.4447, 0.3333, 0.4442, 0.5, 0.4442, 0.6667, 0.4447, 0.6667, 0.4447, 0.5, 0.4442, 0.6667, 0.4442, 0.8333, 0.4447, 0.8333, 0.4447, 0.6667, 0.3333, 0.1667, 0.4442, 0.1667, 0.4442, 0.0, 0.3333, 0.0])
me_plane_009.auto_texspace = False
me_plane_009.update()
me_plane_010 = bpy.data.meshes.new('Plane.010')
me_plane_010.from_pydata([(4.967e-09, 1.0, 1.726), (-0.5, 0.866, 1.726), (-0.866, 0.5, 1.726), (-1.0, 3.039e-08, 1.726), (-0.866, -0.5, 1.726), (-0.5, -0.866, 1.726), (4.967e-09, -1.0, 1.726), (0.5, -0.866, 1.726), (0.866, -0.5, 1.726), (1.0, 3.039e-08, 1.726), (0.866, 0.5, 1.726), (0.5, 0.866, 1.726), (-0.2537, 0.4394, 1.093), (4.967e-09, 0.5073, 1.093), (-0.4394, 0.2537, 1.093), (-0.5073, 3.039e-08, 1.093), (-0.4394, -0.2537, 1.093), (-0.2537, -0.4394, 1.093), (4.967e-09, -0.5073, 1.093), (0.2537, -0.4394, 1.093), (0.4394, -0.2537, 1.093), (0.5073, 3.039e-08, 1.093), (0.4394, 0.2537, 1.093), (0.2537, 0.4394, 1.093), (-0.5, 0.866, 1.093), (4.967e-09, 1.0, 1.093), (-0.866, 0.5, 1.093), (-1.0, 3.039e-08, 1.093), (-0.866, -0.5, 1.093), (-0.5, -0.866, 1.093), (4.967e-09, -1.0, 1.093), (0.5, -0.866, 1.093), (0.866, -0.5, 1.093), (1.0, 3.039e-08, 1.093), (0.866, 0.5, 1.093), (0.5, 0.866, 1.093), (-0.2537, 0.4394, -6.516), (4.967e-09, 0.5073, -6.516), (-0.4394, 0.2537, -6.516), (-0.5073, -3.022e-07, -6.516), (-0.4394, -0.2537, -6.516), (-0.2537, -0.4394, -6.516), (4.967e-09, -0.5073, -6.516), (0.2537, -0.4394, -6.516), (0.4394, -0.2537, -6.516), (0.5073, -3.022e-07, -6.516), (0.4394, 0.2537, -6.516), (0.2537, 0.4394, -6.516)], [], [(1, 2, 3, 4, 5, 6, 7, 8, 9, 10, 11, 0), (22, 46, 47, 23), (3, 27, 28, 4), (10, 34, 35, 11), (0, 25, 24, 1), (7, 31, 32, 8), (4, 28, 29, 5), (11, 35, 25, 0), (1, 24, 26, 2), (8, 32, 33, 9), (5, 29, 30, 6), (2, 26, 27, 3), (9, 33, 34, 10), (6, 30, 31, 7), (12, 24, 25, 13), (14, 26, 24, 12), (15, 27, 26, 14), (16, 28, 27, 15), (17, 29, 28, 16), (18, 30, 29, 17), (19, 31, 30, 18), (20, 32, 31, 19), (21, 33, 32, 20), (22, 34, 33, 21), (23, 35, 34, 22), (13, 25, 35, 23), (13, 37, 36, 12), (19, 43, 44, 20), (16, 40, 41, 17), (23, 47, 37, 13), (12, 36, 38, 14), (20, 44, 45, 21), (17, 41, 42, 18), (14, 38, 39, 15), (21, 45, 46, 22), (18, 42, 43, 19), (15, 39, 40, 16)])
me_plane_010.polygons.foreach_set('use_smooth', [True] * 37)
_uv = me_plane_010.uv_layers.new(name='UVMap')
_uv.uv.foreach_set('vector', [0.0, 0.0, 0.0, 0.0, 0.0, 0.0, 0.0, 0.0, 0.0, 0.0, 0.0, 0.0, 0.0, 0.0, 0.0, 0.0, 0.0, 0.0, 0.0, 0.0, 0.0, 0.0, 0.0, 0.0, 0.0, 0.0, 0.0, 0.0, 0.0, 0.0, 0.0, 0.0, 0.0, 0.0, 0.0, 0.0, 0.0, 0.0, 0.0, 0.0, 0.0, 0.0, 0.0, 0.0, 0.0, 0.0, 0.0, 0.0, 0.0, 0.0, 0.0, 0.0, 0.0, 0.0, 0.0, 0.0, 0.0, 0.0, 0.0, 0.0, 0.0, 0.0, 0.0, 0.0, 0.0, 0.0, 0.0, 0.0, 0.0, 0.0, 0.0, 0.0, 0.0, 0.0, 0.0, 0.0, 0.0, 0.0, 0.0, 0.0, 0.0, 0.0, 0.0, 0.0, 0.0, 0.0, 0.0, 0.0, 0.0, 0.0, 0.0, 0.0, 0.0, 0.0, 0.0, 0.0, 0.0, 0.0, 0.0, 0.0, 0.0, 0.0, 0.0, 0.0, 0.0, 0.0, 0.0, 0.0, 0.0, 0.0, 0.0, 0.0, 0.0, 0.0, 0.0, 0.0, 0.0, 0.0, 0.0, 0.0, 0.0, 0.0, 0.0, 0.0, 0.0, 0.0, 0.0, 0.0, 0.0, 0.0, 0.0, 0.0, 0.0, 0.0, 0.0, 0.0, 0.0, 0.0, 0.0, 0.0, 0.0, 0.0, 0.0, 0.0, 0.0, 0.0, 0.0, 0.0, 0.0, 0.0, 0.0, 0.0, 0.0, 0.0, 0.0, 0.0, 0.0, 0.0, 0.0, 0.0, 0.0, 0.0, 0.0, 0.0, 0.0, 0.0, 0.0, 0.0, 0.0, 0.0, 0.0, 0.0, 0.0, 0.0, 0.0, 0.0, 0.0, 0.0, 0.0, 0.0, 0.0, 0.0, 0.0, 0.0, 0.0, 0.0, 0.0, 0.0, 0.0, 0.0, 0.0, 0.0, 0.0, 0.0, 0.0, 0.0, 0.0, 0.0, 0.0, 0.0, 0.0, 0.0, 0.0, 0.0, 0.0, 0.0, 0.0, 0.0, 0.0, 0.0, 0.0, 0.0, 0.0, 0.0, 0.0, 0.0, 0.0, 0.0, 0.0, 0.0, 0.0, 0.0, 0.0, 0.0, 0.0, 0.0, 0.0, 0.0, 0.0, 0.0, 0.0, 0.0, 0.0, 0.0, 0.0, 0.0, 0.0, 0.0, 0.0, 0.0, 0.0, 0.0, 0.0, 0.0, 0.0, 0.0, 0.0, 0.0, 0.0, 0.0, 0.0, 0.0, 0.0, 0.0, 0.0, 0.0, 0.0, 0.0, 0.0, 0.0, 0.0, 0.0, 0.0, 0.0, 0.0, 0.0, 0.0, 0.0, 0.0, 0.0, 0.0, 0.0, 0.0, 0.0, 0.0, 0.0, 0.0, 0.0, 0.0, 0.0, 0.0, 0.0, 0.0, 0.0, 0.0, 0.0, 0.0, 0.0, 0.0, 0.0, 0.0, 0.0, 0.0, 0.0, 0.0, 0.0, 0.0, 0.0, 0.0, 0.0, 0.0, 0.0, 0.0, 0.0, 0.0, 0.0, 0.0, 0.0, 0.0, 0.0, 0.0, 0.0])
me_plane_010.materials.append(mat_material_003)
me_plane_010.auto_texspace = False
me_plane_010.update()
me_plane_014 = bpy.data.meshes.new('Plane.014')
me_plane_014.from_pydata([(-0.6222, -0.00233, -1.843), (0.6222, -0.00233, -1.843), (-0.6222, -0.00233, 1.893), (0.6222, -0.00233, 1.893), (0.0, -0.00233, -1.286), (0.0, -0.00233, 1.893)], [], [(4, 5, 2, 0), (1, 3, 5, 4)])
_uv = me_plane_014.uv_layers.new(name='UVMap')
_uv.uv.foreach_set('vector', [0.4796, 0.1491, 0.4796, 1.0, 0.2602, 1.0, 0.2602, 0.0, 0.6991, 0.0, 0.6991, 1.0, 0.4796, 1.0, 0.4796, 0.1491])
me_plane_014.materials.append(mat_material_005)
me_plane_014.update()
me_plane_015 = bpy.data.meshes.new('Plane.015')
me_plane_015.from_pydata([(0.5976, 0.00167, 1.899), (0.5976, -0.00633, 1.899), (0.5985, -0.01033, 1.892), (0.5994, -0.00633, 1.885), (0.5994, 0.00167, 1.885), (0.5985, 0.00567, 1.892), (0.6193, 0.00167, 1.905), (0.6193, -0.00633, 1.905), (0.6235, -0.01033, 1.899), (0.6277, -0.00633, 1.894), (0.6277, 0.00167, 1.894), (0.6235, 0.00567, 1.899), (0.6274, 0.00167, 1.918), (0.6274, -0.00633, 1.918), (0.6343, -0.01033, 1.917), (0.6411, -0.00633, 1.916), (0.6411, 0.00167, 1.916), (0.6343, 0.00567, 1.917), (0.6216, 0.00167, 1.94), (0.6216, -0.00633, 1.94), (0.628, -0.01033, 1.943), (0.6345, -0.00633, 1.945), (0.6345, 0.00167, 1.945), (0.628, 0.00567, 1.943), (-0.6216, 0.00167, 1.94), (-0.6216, -0.00633, 1.94), (-0.628, -0.01033, 1.943), (-0.6345, -0.00633, 1.945), (-0.6345, 0.00167, 1.945), (-0.628, 0.00567, 1.943), (-0.6274, 0.00167, 1.918), (-0.6274, -0.00633, 1.918), (-0.6343, -0.01033, 1.917), (-0.6411, -0.00633, 1.916), (-0.6411, 0.00167, 1.916), (-0.6343, 0.00567, 1.917), (-0.6193, 0.00167, 1.905), (-0.6193, -0.00633, 1.905), (-0.6235, -0.01033, 1.899), (-0.6277, -0.00633, 1.894), (-0.6277, 0.00167, 1.894), (-0.6235, 0.00567, 1.899), (-0.5976, 0.00167, 1.899), (-0.5976, -0.00633, 1.899), (-0.5985, -0.01033, 1.892), (-0.5994, -0.00633, 1.885), (-0.5994, 0.00167, 1.885), (-0.5985, 0.00567, 1.892), (0.001345, 0.00167, 3.034), (-0.001345, 0.00167, 3.034), (0.001345, -0.00633, 3.034), (-0.001345, -0.00633, 3.034), (0.001361, -0.01033, 3.041), (-0.001361, -0.01033, 3.041), (0.001353, -0.00633, 3.047), (-0.001353, -0.00633, 3.047), (0.001353, 0.00167, 3.047), (-0.001353, 0.00167, 3.047), (-0.001361, 0.00567, 3.041), (0.001361, 0.00567, 3.041)], [], [(0, 6, 11, 5), (1, 7, 6, 0), (2, 8, 7, 1), (3, 9, 8, 2), (4, 10, 9, 3), (5, 11, 10, 4), (6, 12, 17, 11), (7, 13, 12, 6), (8, 14, 13, 7), (9, 15, 14, 8), (10, 16, 15, 9), (11, 17, 16, 10), (12, 18, 23, 17), (13, 19, 18, 12), (14, 20, 19, 13), (15, 21, 20, 14), (16, 22, 21, 15), (17, 23, 22, 16), (49, 24, 29, 58), (18, 48, 59, 23), (53, 26, 25, 51), (55, 27, 26, 53), (57, 28, 27, 55), (58, 29, 28, 57), (51, 25, 24, 49), (20, 52, 50, 19), (21, 54, 52, 20), (22, 56, 54, 21), (23, 59, 56, 22), (24, 30, 35, 29), (25, 31, 30, 24), (26, 32, 31, 25), (27, 33, 32, 26), (28, 34, 33, 27), (29, 35, 34, 28), (30, 36, 41, 35), (31, 37, 36, 30), (32, 38, 37, 31), (33, 39, 38, 32), (34, 40, 39, 33), (35, 41, 40, 34), (36, 42, 47, 41), (37, 43, 42, 36), (38, 44, 43, 37), (39, 45, 44, 38), (40, 46, 45, 39), (41, 47, 46, 40), (42, 0, 5, 47), (43, 1, 0, 42), (44, 2, 1, 43), (45, 3, 2, 44), (46, 4, 3, 45), (47, 5, 4, 46), (49, 58, 59, 48), (48, 50, 51, 49), (50, 52, 53, 51), (52, 54, 55, 53), (54, 56, 57, 55), (56, 59, 58, 57), (19, 50, 48, 18)])
_uv = me_plane_015.uv_layers.new(name='UVMap')
_uv.uv.foreach_set('vector', [0.0, 1.0, 0.1111, 1.0, 0.1111, 0.8333, 0.0, 0.8333, 0.0, 0.1667, 0.1111, 0.1667, 0.1111, 0.0, 0.0, 0.0, 0.0, 0.3333, 0.1111, 0.3333, 0.1111, 0.1667, 0.0, 0.1667, 0.0, 0.5, 0.1111, 0.5, 0.1111, 0.3333, 0.0, 0.3333, 0.0, 0.6667, 0.1111, 0.6667, 0.1111, 0.5, 0.0, 0.5, 0.0, 0.8333, 0.1111, 0.8333, 0.1111, 0.6667, 0.0, 0.6667, 0.1111, 1.0, 0.2222, 1.0, 0.2222, 0.8333, 0.1111, 0.8333, 0.1111, 0.1667, 0.2222, 0.1667, 0.2222, 0.0, 0.1111, 0.0, 0.1111, 0.3333, 0.2222, 0.3333, 0.2222, 0.1667, 0.1111, 0.1667, 0.1111, 0.5, 0.2222, 0.5, 0.2222, 0.3333, 0.1111, 0.3333, 0.1111, 0.6667, 0.2222, 0.6667, 0.2222, 0.5, 0.1111, 0.5, 0.1111, 0.8333, 0.2222, 0.8333, 0.2222, 0.6667, 0.1111, 0.6667, 0.2222, 1.0, 0.3333, 1.0, 0.3333, 0.8333, 0.2222, 0.8333, 0.2222, 0.1667, 0.3333, 0.1667, 0.3333, 0.0, 0.2222, 0.0, 0.2222, 0.3333, 0.3333, 0.3333, 0.3333, 0.1667, 0.2222, 0.1667, 0.2222, 0.5, 0.3333, 0.5, 0.3333, 0.3333, 0.2222, 0.3333, 0.2222, 0.6667, 0.3333, 0.6667, 0.3333, 0.5, 0.2222, 0.5, 0.2222, 0.8333, 0.3333, 0.8333, 0.3333, 0.6667, 0.2222, 0.6667, 0.4447, 1.0, 0.5556, 1.0, 0.5556, 0.8333, 0.4447, 0.8333, 0.3333, 1.0, 0.4442, 1.0, 0.4442, 0.8333, 0.3333, 0.8333, 0.4447, 0.3333, 0.5556, 0.3333, 0.5556, 0.1667, 0.4447, 0.1667, 0.4447, 0.5, 0.5556, 0.5, 0.5556, 0.3333, 0.4447, 0.3333, 0.4447, 0.6667, 0.5556, 0.6667, 0.5556, 0.5, 0.4447, 0.5, 0.4447, 0.8333, 0.5556, 0.8333, 0.5556, 0.6667, 0.4447, 0.6667, 0.4447, 0.1667, 0.5556, 0.1667, 0.5556, 0.0, 0.4447, 0.0, 0.3333, 0.3333, 0.4442, 0.3333, 0.4442, 0.1667, 0.3333, 0.1667, 0.3333, 0.5, 0.4442, 0.5, 0.4442, 0.3333, 0.3333, 0.3333, 0.3333, 0.6667, 0.4442, 0.6667, 0.4442, 0.5, 0.3333, 0.5, 0.3333, 0.8333, 0.4442, 0.8333, 0.4442, 0.6667, 0.3333, 0.6667, 0.5556, 1.0, 0.6667, 1.0, 0.6667, 0.8333, 0.5556, 0.8333, 0.5556, 0.1667, 0.6667, 0.1667, 0.6667, 0.0, 0.5556, 0.0, 0.5556, 0.3333, 0.6667, 0.3333, 0.6667, 0.1667, 0.5556, 0.1667, 0.5556, 0.5, 0.6667, 0.5, 0.6667, 0.3333, 0.5556, 0.3333, 0.5556, 0.6667, 0.6667, 0.6667, 0.6667, 0.5, 0.5556, 0.5, 0.5556, 0.8333, 0.6667, 0.8333, 0.6667, 0.6667, 0.5556, 0.6667, 0.6667, 1.0, 0.7778, 1.0, 0.7778, 0.8333, 0.6667, 0.8333, 0.6667, 0.1667, 0.7778, 0.1667, 0.7778, 0.0, 0.6667, 0.0, 0.6667, 0.3333, 0.7778, 0.3333, 0.7778, 0.1667, 0.6667, 0.1667, 0.6667, 0.5, 0.7778, 0.5, 0.7778, 0.3333, 0.6667, 0.3333, 0.6667, 0.6667, 0.7778, 0.6667, 0.7778, 0.5, 0.6667, 0.5, 0.6667, 0.8333, 0.7778, 0.8333, 0.7778, 0.6667, 0.6667, 0.6667, 0.7778, 1.0, 0.8889, 1.0, 0.8889, 0.8333, 0.7778, 0.8333, 0.7778, 0.1667, 0.8889, 0.1667, 0.8889, 0.0, 0.7778, 0.0, 0.7778, 0.3333, 0.8889, 0.3333, 0.8889, 0.1667, 0.7778, 0.1667, 0.7778, 0.5, 0.8889, 0.5, 0.8889, 0.3333, 0.7778, 0.3333, 0.7778, 0.6667, 0.8889, 0.6667, 0.8889, 0.5, 0.7778, 0.5, 0.7778, 0.8333, 0.8889, 0.8333, 0.8889, 0.6667, 0.7778, 0.6667, 0.8889, 1.0, 1.0, 1.0, 1.0, 0.8333, 0.8889, 0.8333, 0.8889, 0.1667, 1.0, 0.1667, 1.0, 0.0, 0.8889, 0.0, 0.8889, 0.3333, 1.0, 0.3333, 1.0, 0.1667, 0.8889, 0.1667, 0.8889, 0.5, 1.0, 0.5, 1.0, 0.3333, 0.8889, 0.3333, 0.8889, 0.6667, 1.0, 0.6667, 1.0, 0.5, 0.8889, 0.5, 0.8889, 0.8333, 1.0, 0.8333, 1.0, 0.6667, 0.8889, 0.6667, 0.4447, 1.0, 0.4447, 0.8333, 0.4442, 0.8333, 0.4442, 1.0, 0.4442, 0.0, 0.4442, 0.1667, 0.4447, 0.1667, 0.4447, 0.0, 0.4442, 0.1667, 0.4442, 0.3333, 0.4447, 0.3333, 0.4447, 0.1667, 0.4442, 0.3333, 0.4442, 0.5, 0.4447, 0.5, 0.4447, 0.3333, 0.4442, 0.5, 0.4442, 0.6667, 0.4447, 0.6667, 0.4447, 0.5, 0.4442, 0.6667, 0.4442, 0.8333, 0.4447, 0.8333, 0.4447, 0.6667, 0.3333, 0.1667, 0.4442, 0.1667, 0.4442, 0.0, 0.3333, 0.0])
me_plane_015.auto_texspace = False
me_plane_015.update()
me_plane_016 = bpy.data.meshes.new('Plane.016')
me_plane_016.from_pydata([(4.967e-09, 1.0, 1.726), (-0.5, 0.866, 1.726), (-0.866, 0.5, 1.726), (-1.0, 3.039e-08, 1.726), (-0.866, -0.5, 1.726), (-0.5, -0.866, 1.726), (4.967e-09, -1.0, 1.726), (0.5, -0.866, 1.726), (0.866, -0.5, 1.726), (1.0, 3.039e-08, 1.726), (0.866, 0.5, 1.726), (0.5, 0.866, 1.726), (-0.2537, 0.4394, 1.093), (4.967e-09, 0.5073, 1.093), (-0.4394, 0.2537, 1.093), (-0.5073, 3.039e-08, 1.093), (-0.4394, -0.2537, 1.093), (-0.2537, -0.4394, 1.093), (4.967e-09, -0.5073, 1.093), (0.2537, -0.4394, 1.093), (0.4394, -0.2537, 1.093), (0.5073, 3.039e-08, 1.093), (0.4394, 0.2537, 1.093), (0.2537, 0.4394, 1.093), (-0.5, 0.866, 1.093), (4.967e-09, 1.0, 1.093), (-0.866, 0.5, 1.093), (-1.0, 3.039e-08, 1.093), (-0.866, -0.5, 1.093), (-0.5, -0.866, 1.093), (4.967e-09, -1.0, 1.093), (0.5, -0.866, 1.093), (0.866, -0.5, 1.093), (1.0, 3.039e-08, 1.093), (0.866, 0.5, 1.093), (0.5, 0.866, 1.093), (-0.2537, 0.4394, -6.516), (4.967e-09, 0.5073, -6.516), (-0.4394, 0.2537, -6.516), (-0.5073, -3.022e-07, -6.516), (-0.4394, -0.2537, -6.516), (-0.2537, -0.4394, -6.516), (4.967e-09, -0.5073, -6.516), (0.2537, -0.4394, -6.516), (0.4394, -0.2537, -6.516), (0.5073, -3.022e-07, -6.516), (0.4394, 0.2537, -6.516), (0.2537, 0.4394, -6.516)], [], [(1, 2, 3, 4, 5, 6, 7, 8, 9, 10, 11, 0), (22, 46, 47, 23), (3, 27, 28, 4), (10, 34, 35, 11), (0, 25, 24, 1), (7, 31, 32, 8), (4, 28, 29, 5), (11, 35, 25, 0), (1, 24, 26, 2), (8, 32, 33, 9), (5, 29, 30, 6), (2, 26, 27, 3), (9, 33, 34, 10), (6, 30, 31, 7), (12, 24, 25, 13), (14, 26, 24, 12), (15, 27, 26, 14), (16, 28, 27, 15), (17, 29, 28, 16), (18, 30, 29, 17), (19, 31, 30, 18), (20, 32, 31, 19), (21, 33, 32, 20), (22, 34, 33, 21), (23, 35, 34, 22), (13, 25, 35, 23), (13, 37, 36, 12), (19, 43, 44, 20), (16, 40, 41, 17), (23, 47, 37, 13), (12, 36, 38, 14), (20, 44, 45, 21), (17, 41, 42, 18), (14, 38, 39, 15), (21, 45, 46, 22), (18, 42, 43, 19), (15, 39, 40, 16)])
me_plane_016.polygons.foreach_set('use_smooth', [True] * 37)
_uv = me_plane_016.uv_layers.new(name='UVMap')
_uv.uv.foreach_set('vector', [0.0, 0.0, 0.0, 0.0, 0.0, 0.0, 0.0, 0.0, 0.0, 0.0, 0.0, 0.0, 0.0, 0.0, 0.0, 0.0, 0.0, 0.0, 0.0, 0.0, 0.0, 0.0, 0.0, 0.0, 0.0, 0.0, 0.0, 0.0, 0.0, 0.0, 0.0, 0.0, 0.0, 0.0, 0.0, 0.0, 0.0, 0.0, 0.0, 0.0, 0.0, 0.0, 0.0, 0.0, 0.0, 0.0, 0.0, 0.0, 0.0, 0.0, 0.0, 0.0, 0.0, 0.0, 0.0, 0.0, 0.0, 0.0, 0.0, 0.0, 0.0, 0.0, 0.0, 0.0, 0.0, 0.0, 0.0, 0.0, 0.0, 0.0, 0.0, 0.0, 0.0, 0.0, 0.0, 0.0, 0.0, 0.0, 0.0, 0.0, 0.0, 0.0, 0.0, 0.0, 0.0, 0.0, 0.0, 0.0, 0.0, 0.0, 0.0, 0.0, 0.0, 0.0, 0.0, 0.0, 0.0, 0.0, 0.0, 0.0, 0.0, 0.0, 0.0, 0.0, 0.0, 0.0, 0.0, 0.0, 0.0, 0.0, 0.0, 0.0, 0.0, 0.0, 0.0, 0.0, 0.0, 0.0, 0.0, 0.0, 0.0, 0.0, 0.0, 0.0, 0.0, 0.0, 0.0, 0.0, 0.0, 0.0, 0.0, 0.0, 0.0, 0.0, 0.0, 0.0, 0.0, 0.0, 0.0, 0.0, 0.0, 0.0, 0.0, 0.0, 0.0, 0.0, 0.0, 0.0, 0.0, 0.0, 0.0, 0.0, 0.0, 0.0, 0.0, 0.0, 0.0, 0.0, 0.0, 0.0, 0.0, 0.0, 0.0, 0.0, 0.0, 0.0, 0.0, 0.0, 0.0, 0.0, 0.0, 0.0, 0.0, 0.0, 0.0, 0.0, 0.0, 0.0, 0.0, 0.0, 0.0, 0.0, 0.0, 0.0, 0.0, 0.0, 0.0, 0.0, 0.0, 0.0, 0.0, 0.0, 0.0, 0.0, 0.0, 0.0, 0.0, 0.0, 0.0, 0.0, 0.0, 0.0, 0.0, 0.0, 0.0, 0.0, 0.0, 0.0, 0.0, 0.0, 0.0, 0.0, 0.0, 0.0, 0.0, 0.0, 0.0, 0.0, 0.0, 0.0, 0.0, 0.0, 0.0, 0.0, 0.0, 0.0, 0.0, 0.0, 0.0, 0.0, 0.0, 0.0, 0.0, 0.0, 0.0, 0.0, 0.0, 0.0, 0.0, 0.0, 0.0, 0.0, 0.0, 0.0, 0.0, 0.0, 0.0, 0.0, 0.0, 0.0, 0.0, 0.0, 0.0, 0.0, 0.0, 0.0, 0.0, 0.0, 0.0, 0.0, 0.0, 0.0, 0.0, 0.0, 0.0, 0.0, 0.0, 0.0, 0.0, 0.0, 0.0, 0.0, 0.0, 0.0, 0.0, 0.0, 0.0, 0.0, 0.0, 0.0, 0.0, 0.0, 0.0, 0.0, 0.0, 0.0, 0.0, 0.0, 0.0, 0.0, 0.0, 0.0, 0.0, 0.0, 0.0, 0.0, 0.0, 0.0, 0.0, 0.0, 0.0, 0.0, 0.0, 0.0, 0.0, 0.0, 0.0, 0.0, 0.0, 0.0, 0.0, 0.0])
me_plane_016.materials.append(mat_material_003)
me_plane_016.auto_texspace = False
me_plane_016.update()
me_plane_017 = bpy.data.meshes.new('Plane.017')
me_plane_017.from_pydata([(-0.6222, 0.02858, 0.0165), (-0.6222, 0.0165, 0.02858), (-0.6222, 2.026e-08, 0.033), (-0.6222, -0.0165, 0.02858), (-0.6222, -0.02858, 0.0165), (-0.6222, -0.033, 0.0), (-0.6222, -0.02858, -0.0165), (-0.6222, -0.0165, -0.02858), (-0.6222, -2.817e-08, -0.033), (-0.6222, 0.0165, -0.02858), (-0.6222, 0.02858, -0.0165), (-0.6222, 0.033, 0.0), (0.6222, 0.02858, 0.0165), (0.6222, 0.0165, 0.02858), (0.6222, 2.026e-08, 0.033), (0.6222, -0.0165, 0.02858), (0.6222, -0.02858, 0.0165), (0.6222, -0.033, 0.0), (0.6222, -0.02858, -0.0165), (0.6222, -0.0165, -0.02858), (0.6222, -2.817e-08, -0.033), (0.6222, 0.0165, -0.02858), (0.6222, 0.02858, -0.0165), (0.6222, 0.033, 0.0), (-0.6222, 0.02662, 0.01537), (-0.6222, 0.01537, 0.02662), (-0.6222, 2.026e-08, 0.03073), (-0.6222, -0.01537, 0.02662), (-0.6222, -0.02662, 0.01537), (-0.6222, -0.03073, -1.848e-09), (-0.6222, -0.02662, -0.01537), (-0.6222, -0.01537, -0.02662), (-0.6222, -2.799e-08, -0.03073), (-0.6222, 0.01537, -0.02662), (-0.6222, 0.02662, -0.01537), (-0.6222, 0.03073, 1.247e-09), (0.6222, 0.02662, 0.01537), (0.6222, 0.01537, 0.02662), (0.6222, 2.026e-08, 0.03073), (0.6222, -0.01537, 0.02662), (0.6222, -0.02662, 0.01537), (0.6222, -0.03073, -1.848e-09), (0.6222, -0.02662, -0.01537), (0.6222, -0.01537, -0.02662), (0.6222, -2.799e-08, -0.03073), (0.6222, 0.01537, -0.02662), (0.6222, 0.02662, -0.01537), (0.6222, 0.03073, 1.247e-09)], [], [(0, 12, 23, 11), (1, 13, 12, 0), (2, 14, 13, 1), (3, 15, 14, 2), (4, 16, 15, 3), (5, 17, 16, 4), (6, 18, 17, 5), (7, 19, 18, 6), (8, 20, 19, 7), (9, 21, 20, 8), (10, 22, 21, 9), (11, 23, 22, 10), (24, 35, 47, 36), (25, 24, 36, 37), (26, 25, 37, 38), (27, 26, 38, 39), (28, 27, 39, 40), (29, 28, 40, 41), (30, 29, 41, 42), (31, 30, 42, 43), (32, 31, 43, 44), (33, 32, 44, 45), (34, 33, 45, 46), (35, 34, 46, 47), (7, 31, 32, 8), (12, 36, 47, 23), (0, 24, 25, 1), (16, 40, 39, 15), (17, 41, 40, 16), (8, 32, 33, 9), (13, 37, 36, 12), (1, 25, 26, 2), (18, 42, 41, 17), (9, 33, 34, 10), (23, 47, 46, 22), (2, 26, 27, 3), (19, 43, 42, 18), (11, 35, 24, 0), (10, 34, 35, 11), (3, 27, 28, 4), (14, 38, 37, 13), (4, 28, 29, 5), (22, 46, 45, 21), (5, 29, 30, 6), (21, 45, 44, 20), (20, 44, 43, 19), (15, 39, 38, 14), (6, 30, 31, 7)])
me_plane_017.polygons.foreach_set('use_smooth', [True] * 48)
_uv = me_plane_017.uv_layers.new(name='UVMap')
_uv.uv.foreach_set('vector', [0.0, 1.0, 1.0, 1.0, 1.0, 0.9167, 0.0, 0.9167, 0.0, 0.08333, 1.0, 0.08333, 1.0, 0.0, 0.0, 0.0, 0.0, 0.1667, 1.0, 0.1667, 1.0, 0.08333, 0.0, 0.08333, 0.0, 0.25, 1.0, 0.25, 1.0, 0.1667, 0.0, 0.1667, 0.0, 0.3333, 1.0, 0.3333, 1.0, 0.25, 0.0, 0.25, 0.0, 0.4167, 1.0, 0.4167, 1.0, 0.3333, 0.0, 0.3333, 0.0, 0.5, 1.0, 0.5, 1.0, 0.4167, 0.0, 0.4167, 0.0, 0.5833, 1.0, 0.5833, 1.0, 0.5, 0.0, 0.5, 0.0, 0.6667, 1.0, 0.6667, 1.0, 0.5833, 0.0, 0.5833, 0.0, 0.75, 1.0, 0.75, 1.0, 0.6667, 0.0, 0.6667, 0.0, 0.8333, 1.0, 0.8333, 1.0, 0.75, 0.0, 0.75, 0.0, 0.9167, 1.0, 0.9167, 1.0, 0.8333, 0.0, 0.8333, 0.0, 1.0, 0.0, 0.9167, 1.0, 0.9167, 1.0, 1.0, 0.0, 0.08333, 0.0, 0.0, 1.0, 0.0, 1.0, 0.08333, 0.0, 0.1667, 0.0, 0.08333, 1.0, 0.08333, 1.0, 0.1667, 0.0, 0.25, 0.0, 0.1667, 1.0, 0.1667, 1.0, 0.25, 0.0, 0.3333, 0.0, 0.25, 1.0, 0.25, 1.0, 0.3333, 0.0, 0.4167, 0.0, 0.3333, 1.0, 0.3333, 1.0, 0.4167, 0.0, 0.5, 0.0, 0.4167, 1.0, 0.4167, 1.0, 0.5, 0.0, 0.5833, 0.0, 0.5, 1.0, 0.5, 1.0, 0.5833, 0.0, 0.6667, 0.0, 0.5833, 1.0, 0.5833, 1.0, 0.6667, 0.0, 0.75, 0.0, 0.6667, 1.0, 0.6667, 1.0, 0.75, 0.0, 0.8333, 0.0, 0.75, 1.0, 0.75, 1.0, 0.8333, 0.0, 0.9167, 0.0, 0.8333, 1.0, 0.8333, 1.0, 0.9167, 0.0, 0.5833, 0.0, 0.5833, 0.0, 0.6667, 0.0, 0.6667, 1.0, 1.0, 1.0, 1.0, 1.0, 0.9167, 1.0, 0.9167, 0.0, 0.0, 0.0, 0.0, 0.0, 0.08333, 0.0, 0.08333, 1.0, 0.3333, 1.0, 0.3333, 1.0, 0.25, 1.0, 0.25, 1.0, 0.4167, 1.0, 0.4167, 1.0, 0.3333, 1.0, 0.3333, 0.0, 0.6667, 0.0, 0.6667, 0.0, 0.75, 0.0, 0.75, 1.0, 0.08333, 1.0, 0.08333, 1.0, 0.0, 1.0, 0.0, 0.0, 0.08333, 0.0, 0.08333, 0.0, 0.1667, 0.0, 0.1667, 1.0, 0.5, 1.0, 0.5, 1.0, 0.4167, 1.0, 0.4167, 0.0, 0.75, 0.0, 0.75, 0.0, 0.8333, 0.0, 0.8333, 1.0, 0.9167, 1.0, 0.9167, 1.0, 0.8333, 1.0, 0.8333, 0.0, 0.1667, 0.0, 0.1667, 0.0, 0.25, 0.0, 0.25, 1.0, 0.5833, 1.0, 0.5833, 1.0, 0.5, 1.0, 0.5, 0.0, 0.9167, 0.0, 0.9167, 0.0, 1.0, 0.0, 1.0, 0.0, 0.8333, 0.0, 0.8333, 0.0, 0.9167, 0.0, 0.9167, 0.0, 0.25, 0.0, 0.25, 0.0, 0.3333, 0.0, 0.3333, 1.0, 0.1667, 1.0, 0.1667, 1.0, 0.08333, 1.0, 0.08333, 0.0, 0.3333, 0.0, 0.3333, 0.0, 0.4167, 0.0, 0.4167, 1.0, 0.8333, 1.0, 0.8333, 1.0, 0.75, 1.0, 0.75, 0.0, 0.4167, 0.0, 0.4167, 0.0, 0.5, 0.0, 0.5, 1.0, 0.75, 1.0, 0.75, 1.0, 0.6667, 1.0, 0.6667, 1.0, 0.6667, 1.0, 0.6667, 1.0, 0.5833, 1.0, 0.5833, 1.0, 0.25, 1.0, 0.25, 1.0, 0.1667, 1.0, 0.1667, 0.0, 0.5, 0.0, 0.5, 0.0, 0.5833, 0.0, 0.5833])
me_plane_017.materials.append(None)
me_plane_017.auto_texspace = False
me_plane_017.update()

# ---- objects
ob_empty = bpy.data.objects.new('Empty', img_kirlangic_bayrak_imalati_jpg)
ob_plane = bpy.data.objects.new('Plane', me_plane)
ob_plane_001 = bpy.data.objects.new('Plane.001', me_plane_002)
ob_plane_002 = bpy.data.objects.new('Plane.002', me_plane_005)
ob_plane_003 = bpy.data.objects.new('Plane.003', me_plane_006)
ob_plane_004 = bpy.data.objects.new('Plane.004', me_plane_007)
ob_plane_005 = bpy.data.objects.new('Plane.005', me_plane_008)
ob_plane_006 = bpy.data.objects.new('Plane.006', me_plane_009)
ob_plane_007 = bpy.data.objects.new('Plane.007', me_plane_010)
ob_plane_008 = bpy.data.objects.new('Plane.008', me_plane_014)
ob_plane_009 = bpy.data.objects.new('Plane.009', me_plane_015)
ob_plane_010 = bpy.data.objects.new('Plane.010', me_plane_016)
ob_plane_011 = bpy.data.objects.new('Plane.011', me_plane_017)

# ---- transforms, parenting, visibility, modifiers, constraints
ob_empty.location = (-1.606, 0.0, 0.0)
ob_empty.rotation_euler = (1.571, -0.0, -0.0)
ob_empty.empty_display_type = 'IMAGE'
ob_empty.empty_display_size = 5.0
ob_plane.location = (-5.517, 0.0, 0.0)
ob_plane_001.location = (-5.517, -0.00233, 1.893)
_m = ob_plane_001.modifiers.new('Auto Smooth', 'NODES')
_m.node_group = ng_auto_smooth
_gi = [s.identifier for s in ng_auto_smooth.interface.items_tree if s.item_type == 'SOCKET' and s.in_out == 'INPUT']
_m[_gi[1]] = 0.5236  # Angle
ob_plane_002.location = (-5.517, -0.2084, 0.01125)
ob_plane_002.rotation_euler = (-0.1103, -0.0, 0.0)
ob_plane_003.location = (-5.517, 0.119, 3.025)
ob_plane_003.rotation_euler = (1.571, -0.0, 0.0)
ob_plane_003.scale = (0.004202, 0.004202, 0.004202)
_m = ob_plane_003.modifiers.new('Auto Smooth', 'NODES')
_m.node_group = ng_auto_smooth
_gi = [s.identifier for s in ng_auto_smooth.interface.items_tree if s.item_type == 'SOCKET' and s.in_out == 'INPUT']
_m[_gi[1]] = 0.5236  # Angle
ob_plane_004.location = (-3.586, 0.0, 0.0)
ob_plane_005.location = (-1.108, -0.00233, 1.893)
_m = ob_plane_005.modifiers.new('Auto Smooth', 'NODES')
_m.node_group = ng_auto_smooth
_gi = [s.identifier for s in ng_auto_smooth.interface.items_tree if s.item_type == 'SOCKET' and s.in_out == 'INPUT']
_m[_gi[1]] = 0.5236  # Angle
ob_plane_006.location = (-3.586, -0.2084, 0.01125)
ob_plane_006.rotation_euler = (-0.1103, -0.0, 0.0)
ob_plane_007.location = (-3.586, 0.119, 3.025)
ob_plane_007.rotation_euler = (1.571, -0.0, 0.0)
ob_plane_007.scale = (0.004202, 0.004202, 0.004202)
_m = ob_plane_007.modifiers.new('Auto Smooth', 'NODES')
_m.node_group = ng_auto_smooth
_gi = [s.identifier for s in ng_auto_smooth.interface.items_tree if s.item_type == 'SOCKET' and s.in_out == 'INPUT']
_m[_gi[1]] = 0.5236  # Angle
ob_plane_008.location = (-1.108, 0.0, 0.0)
ob_plane_009.location = (-1.108, -0.2084, 0.01125)
ob_plane_009.rotation_euler = (-0.1103, -0.0, 0.0)
ob_plane_010.location = (-1.108, 0.119, 3.025)
ob_plane_010.rotation_euler = (1.571, -0.0, 0.0)
ob_plane_010.scale = (0.004202, 0.004202, 0.004202)
_m = ob_plane_010.modifiers.new('Auto Smooth', 'NODES')
_m.node_group = ng_auto_smooth
_gi = [s.identifier for s in ng_auto_smooth.interface.items_tree if s.item_type == 'SOCKET' and s.in_out == 'INPUT']
_m[_gi[1]] = 0.5236  # Angle
ob_plane_011.location = (-3.586, -0.00233, 1.893)
_m = ob_plane_011.modifiers.new('Auto Smooth', 'NODES')
_m.node_group = ng_auto_smooth
_gi = [s.identifier for s in ng_auto_smooth.interface.items_tree if s.item_type == 'SOCKET' and s.in_out == 'INPUT']
_m[_gi[1]] = 0.5236  # Angle

# ---- collection membership
col_collection.objects.link(ob_empty)
col_collection.objects.link(ob_plane)
col_collection.objects.link(ob_plane_001)
col_collection.objects.link(ob_plane_002)
col_collection.objects.link(ob_plane_003)
col_collection.objects.link(ob_plane_004)
col_collection.objects.link(ob_plane_005)
col_collection.objects.link(ob_plane_006)
col_collection.objects.link(ob_plane_007)
col_collection.objects.link(ob_plane_008)
col_collection.objects.link(ob_plane_009)
col_collection.objects.link(ob_plane_010)
col_collection.objects.link(ob_plane_011)

# ---- scene / render settings (as saved in the file)
scene.frame_start = 1; scene.frame_end = 30; scene.frame_set(27)
scene.render.engine = 'BLENDER_EEVEE_NEXT'
scene.render.fps = 30
scene.cycles.sampling_pattern = 'TABULATED_SOBOL'
bpy.context.view_layer.update()

# ---- added for rendering (the .blend has no active camera and no usable light): camera, sun
cam_auto = bpy.data.cameras.new('AutoCamera')
cam_auto.lens = 50.0
cam_auto.sensor_width = 36.0
cam_auto.clip_end = 1000.0
ob_auto_camera = bpy.data.objects.new('AutoCamera', cam_auto)
scene.collection.objects.link(ob_auto_camera)
ob_auto_camera.location = (3.62812, -8.27369, 6.15204)
ob_auto_camera.rotation_euler = (1.09748, -7.21219e-08, 0.694738)
scene.camera = ob_auto_camera
light_auto_sun = bpy.data.lights.new('AutoSun', 'SUN')
light_auto_sun.energy = 3.0
light_auto_sun.angle = 0.0523599
ob_auto_sun = bpy.data.objects.new('AutoSun', light_auto_sun)
scene.collection.objects.link(ob_auto_sun)
ob_auto_sun.rotation_euler = (0.872665, 0.174533, 0.523599)
bpy.context.view_layer.update()

